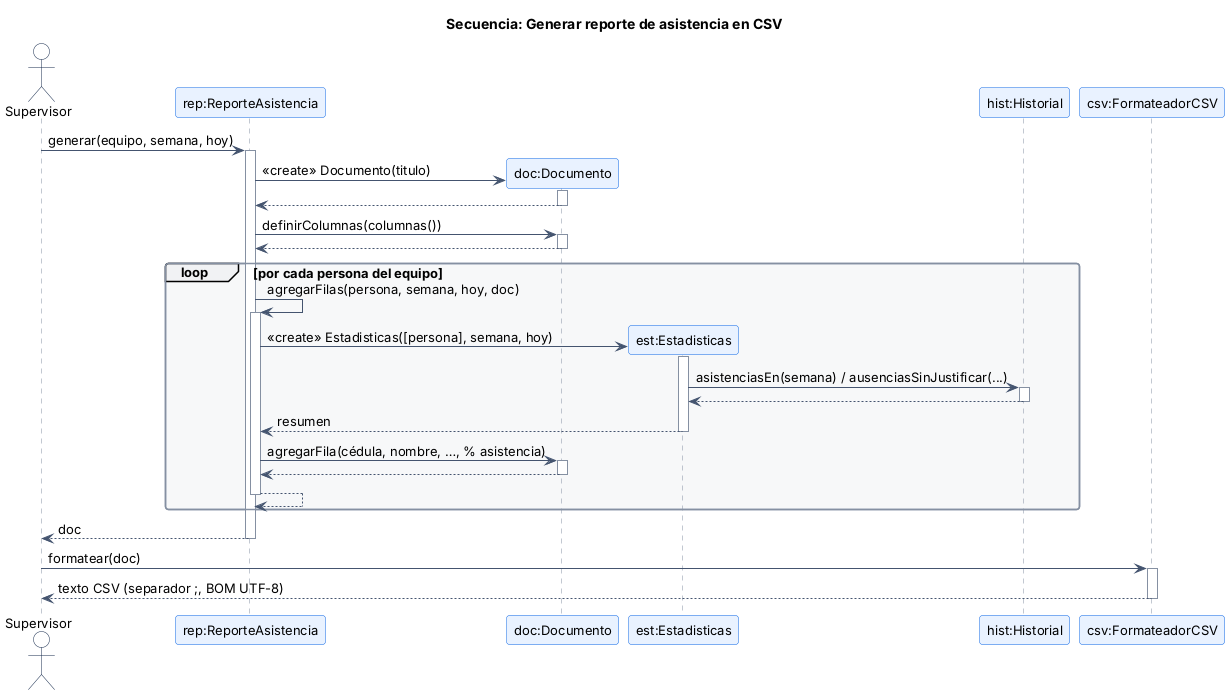

The diagram above was rendered by PlantUML. Its source (embedded in the PNG):
@startuml secuencia_generar_reporte
!include estilo.iuml
title Secuencia: Generar reporte de asistencia en CSV
autoactivate on
actor Supervisor as A
participant "rep:ReporteAsistencia" as R
participant "doc:Documento" as D
participant "est:Estadisticas" as E
participant "hist:Historial" as HI
participant "csv:FormateadorCSV" as C

A -> R : generar(equipo, semana, hoy)
create D
R -> D : <<create>> Documento(titulo)
D --> R
R -> D : definirColumnas(columnas())
D --> R
loop por cada persona del equipo
  R -> R : agregarFilas(persona, semana, hoy, doc)
  create E
  R -> E : <<create>> Estadisticas([persona], semana, hoy)
  E -> HI : asistenciasEn(semana) / ausenciasSinJustificar(...)
  HI --> E
  E --> R : resumen
  R -> D : agregarFila(cédula, nombre, …, % asistencia)
  D --> R
  R --> R
end
R --> A : doc
A -> C : formatear(doc)
C --> A : texto CSV (separador ;, BOM UTF-8)
@enduml